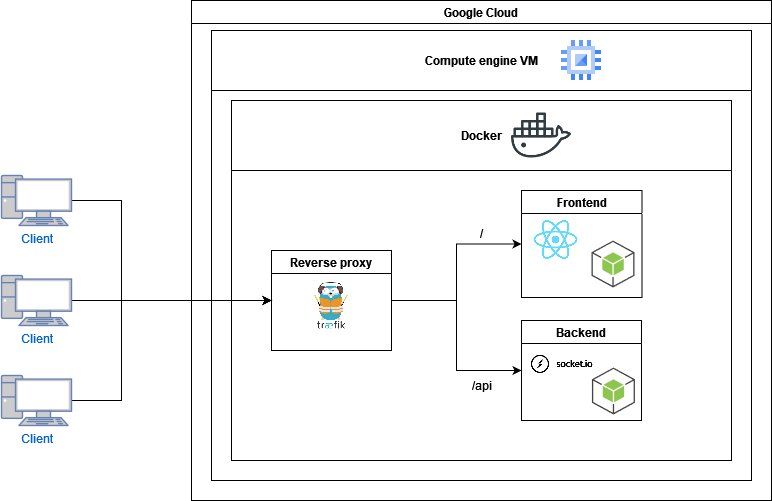

The diagram above was exported from draw.io. Its source (the exported page's mxGraphModel, read from the mxfile embedded in the PNG):
<mxGraphModel dx="1034" dy="467" grid="1" gridSize="10" guides="1" tooltips="1" connect="1" arrows="1" fold="1" page="1" pageScale="1" pageWidth="827" pageHeight="1169" math="0" shadow="0">
  <root>
    <mxCell id="0" />
    <mxCell id="1" parent="0" />
    <mxCell id="4HyswIbx4zbXNScSNuKs-20" style="edgeStyle=orthogonalEdgeStyle;rounded=0;orthogonalLoop=1;jettySize=auto;html=1;exitX=1;exitY=0.5;exitDx=0;exitDy=0;exitPerimeter=0;" edge="1" parent="1" source="0sOHE8xN-9P2rqOshWnO-4">
      <mxGeometry relative="1" as="geometry">
        <mxPoint x="310" y="330" as="targetPoint" />
      </mxGeometry>
    </mxCell>
    <mxCell id="0sOHE8xN-9P2rqOshWnO-4" value="Client" style="fontColor=#0066CC;verticalAlign=top;verticalLabelPosition=bottom;labelPosition=center;align=center;html=1;outlineConnect=0;fillColor=#CCCCCC;strokeColor=#6881B3;gradientColor=none;gradientDirection=north;strokeWidth=2;shape=mxgraph.networks.pc;" parent="1" vertex="1">
      <mxGeometry x="40" y="305" width="70" height="50" as="geometry" />
    </mxCell>
    <mxCell id="4HyswIbx4zbXNScSNuKs-19" style="edgeStyle=orthogonalEdgeStyle;rounded=0;orthogonalLoop=1;jettySize=auto;html=1;exitX=1;exitY=0.5;exitDx=0;exitDy=0;exitPerimeter=0;entryX=0;entryY=0.5;entryDx=0;entryDy=0;" edge="1" parent="1" source="0sOHE8xN-9P2rqOshWnO-5" target="4HyswIbx4zbXNScSNuKs-11">
      <mxGeometry relative="1" as="geometry">
        <Array as="points">
          <mxPoint x="160" y="230" />
          <mxPoint x="160" y="330" />
        </Array>
      </mxGeometry>
    </mxCell>
    <mxCell id="0sOHE8xN-9P2rqOshWnO-5" value="Client" style="fontColor=#0066CC;verticalAlign=top;verticalLabelPosition=bottom;labelPosition=center;align=center;html=1;outlineConnect=0;fillColor=#CCCCCC;strokeColor=#6881B3;gradientColor=none;gradientDirection=north;strokeWidth=2;shape=mxgraph.networks.pc;" parent="1" vertex="1">
      <mxGeometry x="40" y="205" width="70" height="50" as="geometry" />
    </mxCell>
    <mxCell id="4HyswIbx4zbXNScSNuKs-21" style="edgeStyle=orthogonalEdgeStyle;rounded=0;orthogonalLoop=1;jettySize=auto;html=1;exitX=1;exitY=0.5;exitDx=0;exitDy=0;exitPerimeter=0;entryX=0;entryY=0.5;entryDx=0;entryDy=0;" edge="1" parent="1" source="0sOHE8xN-9P2rqOshWnO-6" target="4HyswIbx4zbXNScSNuKs-11">
      <mxGeometry relative="1" as="geometry">
        <Array as="points">
          <mxPoint x="160" y="430" />
          <mxPoint x="160" y="330" />
        </Array>
      </mxGeometry>
    </mxCell>
    <mxCell id="0sOHE8xN-9P2rqOshWnO-6" value="Client" style="fontColor=#0066CC;verticalAlign=top;verticalLabelPosition=bottom;labelPosition=center;align=center;html=1;outlineConnect=0;fillColor=#CCCCCC;strokeColor=#6881B3;gradientColor=none;gradientDirection=north;strokeWidth=2;shape=mxgraph.networks.pc;" parent="1" vertex="1">
      <mxGeometry x="40" y="405" width="70" height="50" as="geometry" />
    </mxCell>
    <mxCell id="68fk6e2n7QiRSQDku4KI-8" value="Google Cloud" style="swimlane;whiteSpace=wrap;html=1;" parent="1" vertex="1">
      <mxGeometry x="230" y="30" width="580" height="500" as="geometry" />
    </mxCell>
    <mxCell id="4HyswIbx4zbXNScSNuKs-1" value="Compute engine VM" style="swimlane;whiteSpace=wrap;html=1;startSize=60;" vertex="1" parent="68fk6e2n7QiRSQDku4KI-8">
      <mxGeometry x="20" y="30" width="540" height="450" as="geometry" />
    </mxCell>
    <mxCell id="4HyswIbx4zbXNScSNuKs-4" value="Docker" style="swimlane;whiteSpace=wrap;html=1;startSize=70;" vertex="1" parent="4HyswIbx4zbXNScSNuKs-1">
      <mxGeometry x="20" y="70" width="500" height="360" as="geometry" />
    </mxCell>
    <mxCell id="4HyswIbx4zbXNScSNuKs-3" value="" style="shape=image;html=1;verticalAlign=top;verticalLabelPosition=bottom;labelBackgroundColor=#ffffff;imageAspect=0;aspect=fixed;image=https://cdn0.iconfinder.com/data/icons/social-media-2104/24/social_media_social_media_logo_docker-128.png" vertex="1" parent="4HyswIbx4zbXNScSNuKs-4">
      <mxGeometry x="280" y="5" width="60" height="60" as="geometry" />
    </mxCell>
    <mxCell id="4HyswIbx4zbXNScSNuKs-22" style="edgeStyle=orthogonalEdgeStyle;rounded=0;orthogonalLoop=1;jettySize=auto;html=1;exitX=1;exitY=0.5;exitDx=0;exitDy=0;entryX=0;entryY=0.5;entryDx=0;entryDy=0;" edge="1" parent="4HyswIbx4zbXNScSNuKs-4" source="4HyswIbx4zbXNScSNuKs-11" target="4HyswIbx4zbXNScSNuKs-12">
      <mxGeometry relative="1" as="geometry" />
    </mxCell>
    <mxCell id="4HyswIbx4zbXNScSNuKs-23" style="edgeStyle=orthogonalEdgeStyle;rounded=0;orthogonalLoop=1;jettySize=auto;html=1;exitX=1;exitY=0.5;exitDx=0;exitDy=0;entryX=0;entryY=0.5;entryDx=0;entryDy=0;" edge="1" parent="4HyswIbx4zbXNScSNuKs-4" source="4HyswIbx4zbXNScSNuKs-11" target="4HyswIbx4zbXNScSNuKs-13">
      <mxGeometry relative="1" as="geometry" />
    </mxCell>
    <mxCell id="4HyswIbx4zbXNScSNuKs-11" value="Reverse proxy" style="swimlane;whiteSpace=wrap;html=1;startSize=23;" vertex="1" parent="4HyswIbx4zbXNScSNuKs-4">
      <mxGeometry x="40" y="150" width="120" height="100" as="geometry" />
    </mxCell>
    <mxCell id="4HyswIbx4zbXNScSNuKs-14" value="" style="shape=image;verticalLabelPosition=bottom;labelBackgroundColor=default;verticalAlign=top;aspect=fixed;imageAspect=0;image=data:image/png,(base64 omitted: 9844 chars);" vertex="1" parent="4HyswIbx4zbXNScSNuKs-11">
      <mxGeometry x="43" y="31.5" width="34" height="47" as="geometry" />
    </mxCell>
    <mxCell id="4HyswIbx4zbXNScSNuKs-12" value="Frontend" style="swimlane;whiteSpace=wrap;html=1;startSize=23;" vertex="1" parent="4HyswIbx4zbXNScSNuKs-4">
      <mxGeometry x="290" y="90" width="120.5" height="107" as="geometry" />
    </mxCell>
    <mxCell id="4HyswIbx4zbXNScSNuKs-16" value="" style="outlineConnect=0;dashed=0;verticalLabelPosition=bottom;verticalAlign=top;align=center;html=1;shape=mxgraph.aws3.android;fillColor=#8CC64F;gradientColor=none;" vertex="1" parent="4HyswIbx4zbXNScSNuKs-12">
      <mxGeometry x="70" y="50" width="43" height="47" as="geometry" />
    </mxCell>
    <mxCell id="4HyswIbx4zbXNScSNuKs-17" value="" style="shape=image;verticalLabelPosition=bottom;labelBackgroundColor=default;verticalAlign=top;aspect=fixed;imageAspect=0;image=data:image/png,(base64 omitted: 5024 chars);" vertex="1" parent="4HyswIbx4zbXNScSNuKs-12">
      <mxGeometry x="12" y="30" width="44.97" height="39" as="geometry" />
    </mxCell>
    <mxCell id="4HyswIbx4zbXNScSNuKs-13" value="Backend" style="swimlane;whiteSpace=wrap;html=1;startSize=23;" vertex="1" parent="4HyswIbx4zbXNScSNuKs-4">
      <mxGeometry x="290" y="220" width="120" height="100" as="geometry" />
    </mxCell>
    <mxCell id="4HyswIbx4zbXNScSNuKs-18" value="" style="shape=image;verticalLabelPosition=bottom;labelBackgroundColor=default;verticalAlign=top;aspect=fixed;imageAspect=0;image=data:image/png,(base64 omitted: 5420 chars);" vertex="1" parent="4HyswIbx4zbXNScSNuKs-13">
      <mxGeometry x="5" y="28" width="72.42" height="34" as="geometry" />
    </mxCell>
    <mxCell id="4HyswIbx4zbXNScSNuKs-15" value="" style="outlineConnect=0;dashed=0;verticalLabelPosition=bottom;verticalAlign=top;align=center;html=1;shape=mxgraph.aws3.android;fillColor=#8CC64F;gradientColor=none;" vertex="1" parent="4HyswIbx4zbXNScSNuKs-13">
      <mxGeometry x="70.42" y="47" width="43" height="47" as="geometry" />
    </mxCell>
    <mxCell id="4HyswIbx4zbXNScSNuKs-25" value="/api" style="text;html=1;align=center;verticalAlign=middle;resizable=0;points=[];autosize=1;strokeColor=none;fillColor=none;" vertex="1" parent="4HyswIbx4zbXNScSNuKs-4">
      <mxGeometry x="230" y="270" width="40" height="30" as="geometry" />
    </mxCell>
    <mxCell id="4HyswIbx4zbXNScSNuKs-9" value="" style="editableCssRules=.*;html=1;shape=image;verticalLabelPosition=bottom;labelBackgroundColor=#ffffff;verticalAlign=top;aspect=fixed;imageAspect=0;image=data:image/svg+xml,(base64 omitted: 880 chars);" vertex="1" parent="4HyswIbx4zbXNScSNuKs-1">
      <mxGeometry x="350" y="10" width="40" height="40" as="geometry" />
    </mxCell>
    <mxCell id="4HyswIbx4zbXNScSNuKs-24" value="/" style="text;html=1;align=center;verticalAlign=middle;resizable=0;points=[];autosize=1;strokeColor=none;fillColor=none;" vertex="1" parent="1">
      <mxGeometry x="505" y="248" width="30" height="30" as="geometry" />
    </mxCell>
  </root>
</mxGraphModel>